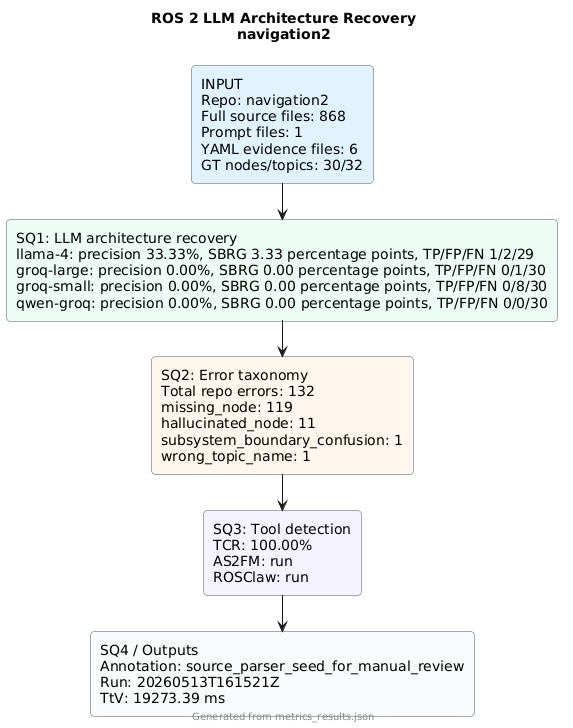

The diagram above was rendered by PlantUML. Its source (embedded in the PNG):
@startuml
!pragma layout smetana
skinparam backgroundColor #FFFFFF
skinparam defaultFontName Arial
skinparam rectangle {
  RoundCorner 8
  BorderColor #4B5563
}
title ROS 2 LLM Architecture Recovery\nnavigation2
rectangle "INPUT\nRepo: navigation2\nFull source files: 868\nPrompt files: 1\nYAML evidence files: 6\nGT nodes/topics: 30/32" as input #E0F2FE
rectangle "SQ1: LLM architecture recovery\nllama-4: precision 33.33%, SBRG 3.33 percentage points, TP/FP/FN 1/2/29\ngroq-large: precision 0.00%, SBRG 0.00 percentage points, TP/FP/FN 0/1/30\ngroq-small: precision 0.00%, SBRG 0.00 percentage points, TP/FP/FN 0/8/30\nqwen-groq: precision 0.00%, SBRG 0.00 percentage points, TP/FP/FN 0/0/30" as sq1 #ECFDF5
rectangle "SQ2: Error taxonomy\nTotal repo errors: 132\nmissing_node: 119\nhallucinated_node: 11\nsubsystem_boundary_confusion: 1\nwrong_topic_name: 1" as sq2 #FFF7ED
rectangle "SQ3: Tool detection\nTCR: 100.00%\nAS2FM: run\nROSClaw: run" as sq3 #F5F3FF
rectangle "SQ4 / Outputs\nAnnotation: source_parser_seed_for_manual_review\nRun: 20260513T161521Z\nTtV: 19273.39 ms" as sq4 #F8FAFC
input --> sq1
sq1 --> sq2
sq2 --> sq3
sq3 --> sq4
footer Generated from metrics_results.json
@enduml